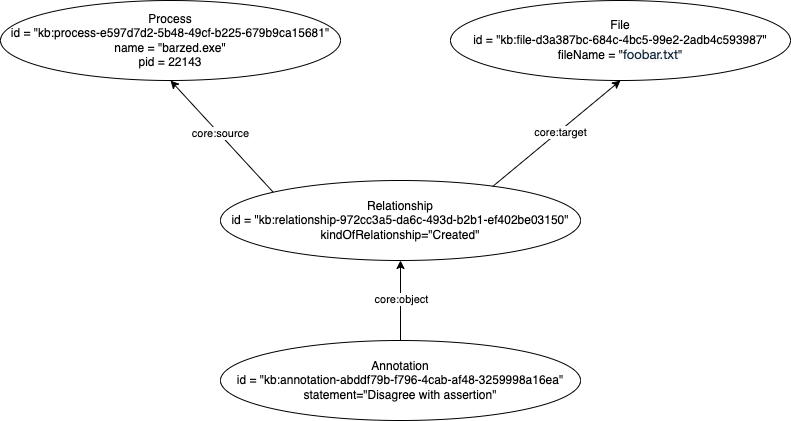

The diagram above was exported from draw.io. Its source (the exported page's mxGraphModel, read from the mxfile embedded in the PNG):
<mxGraphModel dx="1367" dy="883" grid="1" gridSize="10" guides="1" tooltips="1" connect="1" arrows="1" fold="1" page="1" pageScale="1" pageWidth="1100" pageHeight="850" math="0" shadow="0">
  <root>
    <mxCell id="0" />
    <mxCell id="1" parent="0" />
    <mxCell id="sJlWaRPVONgQds1haL_p-1" value="File&lt;br&gt;id = &quot;kb:file-d3a387bc-684c-4bc5-99e2-2adb4c593987&quot;&lt;br&gt;&lt;span style=&quot;text-align: left&quot;&gt;fileName = &quot;&lt;/span&gt;&lt;font color=&quot;#0b2338&quot; face=&quot;Helvetica Neue, Helvetica, Arial, sans-serif&quot; style=&quot;text-align: left&quot;&gt;&lt;span style=&quot;font-size: 13px ; background-color: rgb(249 , 249 , 249)&quot;&gt;foobar.txt&lt;/span&gt;&lt;/font&gt;&lt;span style=&quot;text-align: left&quot;&gt;&quot;&lt;/span&gt;" style="ellipse;whiteSpace=wrap;html=1;" vertex="1" parent="1">
      <mxGeometry x="800" y="140" width="340" height="80" as="geometry" />
    </mxCell>
    <mxCell id="sJlWaRPVONgQds1haL_p-2" value="Process&lt;br&gt;id = &quot;kb:process-e597d7d2-5b48-49cf-b225-679b9ca15681&quot;&lt;br&gt;name = &quot;barzed.exe&quot;&lt;br&gt;pid = 22143" style="ellipse;whiteSpace=wrap;html=1;" vertex="1" parent="1">
      <mxGeometry x="350" y="140" width="340" height="80" as="geometry" />
    </mxCell>
    <mxCell id="sJlWaRPVONgQds1haL_p-3" value="" style="endArrow=classic;html=1;rounded=0;exitX=0;exitY=0;exitDx=0;exitDy=0;entryX=0.5;entryY=1;entryDx=0;entryDy=0;" edge="1" parent="1" source="sJlWaRPVONgQds1haL_p-5" target="sJlWaRPVONgQds1haL_p-2">
      <mxGeometry width="50" height="50" relative="1" as="geometry">
        <mxPoint x="780" y="520" as="sourcePoint" />
        <mxPoint x="830" y="470" as="targetPoint" />
      </mxGeometry>
    </mxCell>
    <mxCell id="sJlWaRPVONgQds1haL_p-4" value="core:source" style="edgeLabel;html=1;align=center;verticalAlign=middle;resizable=0;points=[];" vertex="1" connectable="0" parent="sJlWaRPVONgQds1haL_p-3">
      <mxGeometry x="0.0423" y="-1" relative="1" as="geometry">
        <mxPoint as="offset" />
      </mxGeometry>
    </mxCell>
    <mxCell id="sJlWaRPVONgQds1haL_p-5" value="Relationship&lt;br&gt;id = &quot;kb:relationship-972cc3a5-da6c-493d-b2b1-ef402be03150&quot;&lt;br&gt;kindOfRelationship=&quot;Created&quot;" style="ellipse;whiteSpace=wrap;html=1;" vertex="1" parent="1">
      <mxGeometry x="570" y="320" width="360" height="80" as="geometry" />
    </mxCell>
    <mxCell id="sJlWaRPVONgQds1haL_p-6" value="" style="endArrow=classic;html=1;rounded=0;exitX=0.756;exitY=0.075;exitDx=0;exitDy=0;entryX=0.5;entryY=1;entryDx=0;entryDy=0;exitPerimeter=0;" edge="1" parent="1" source="sJlWaRPVONgQds1haL_p-5" target="sJlWaRPVONgQds1haL_p-1">
      <mxGeometry width="50" height="50" relative="1" as="geometry">
        <mxPoint x="639.7918471982866" y="341.71572875253787" as="sourcePoint" />
        <mxPoint x="530" y="230" as="targetPoint" />
      </mxGeometry>
    </mxCell>
    <mxCell id="sJlWaRPVONgQds1haL_p-7" value="core:target" style="edgeLabel;html=1;align=center;verticalAlign=middle;resizable=0;points=[];" vertex="1" connectable="0" parent="sJlWaRPVONgQds1haL_p-6">
      <mxGeometry x="0.0423" y="-1" relative="1" as="geometry">
        <mxPoint as="offset" />
      </mxGeometry>
    </mxCell>
    <mxCell id="sJlWaRPVONgQds1haL_p-8" value="Annotation&lt;br&gt;id = &quot;kb:annotation-abddf79b-f796-4cab-af48-3259998a16ea&quot;&lt;br&gt;statement=&quot;Disagree with assertion&quot;" style="ellipse;whiteSpace=wrap;html=1;" vertex="1" parent="1">
      <mxGeometry x="570" y="480" width="360" height="80" as="geometry" />
    </mxCell>
    <mxCell id="sJlWaRPVONgQds1haL_p-9" value="" style="endArrow=classic;html=1;rounded=0;exitX=0.5;exitY=0;exitDx=0;exitDy=0;entryX=0.5;entryY=1;entryDx=0;entryDy=0;" edge="1" parent="1" source="sJlWaRPVONgQds1haL_p-8" target="sJlWaRPVONgQds1haL_p-5">
      <mxGeometry width="50" height="50" relative="1" as="geometry">
        <mxPoint x="632.7207793864238" y="341.71572875253855" as="sourcePoint" />
        <mxPoint x="530.0000000000002" y="230" as="targetPoint" />
      </mxGeometry>
    </mxCell>
    <mxCell id="sJlWaRPVONgQds1haL_p-10" value="core:object" style="edgeLabel;html=1;align=center;verticalAlign=middle;resizable=0;points=[];" vertex="1" connectable="0" parent="sJlWaRPVONgQds1haL_p-9">
      <mxGeometry x="0.0423" y="-1" relative="1" as="geometry">
        <mxPoint as="offset" />
      </mxGeometry>
    </mxCell>
  </root>
</mxGraphModel>